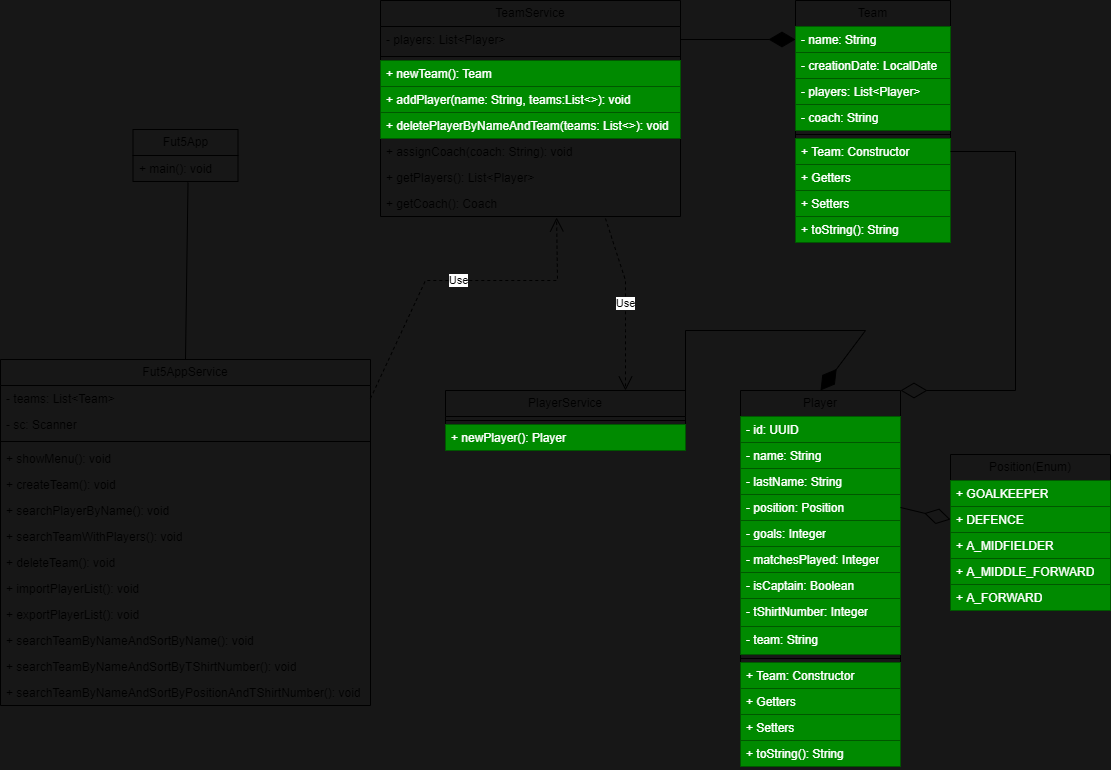

The diagram above was exported from draw.io. Its source (the exported page's mxGraphModel, read from the mxfile embedded in the PNG):
<mxGraphModel dx="-153" dy="748" grid="1" gridSize="10" guides="1" tooltips="1" connect="1" arrows="1" fold="1" page="1" pageScale="1" pageWidth="1169" pageHeight="827" background="#171717" math="0" shadow="0">
  <root>
    <mxCell id="0" />
    <mxCell id="1" parent="0" />
    <mxCell id="2" value="Fut5AppService" style="swimlane;fontStyle=0;childLayout=stackLayout;horizontal=1;startSize=26;fillColor=none;horizontalStack=0;resizeParent=1;resizeParentMax=0;resizeLast=0;collapsible=1;marginBottom=0;whiteSpace=wrap;html=1;" parent="1" vertex="1">
      <mxGeometry x="1210" y="379" width="370" height="346" as="geometry" />
    </mxCell>
    <mxCell id="3" value="- teams: List&amp;lt;Team&amp;gt;" style="text;strokeColor=none;fillColor=none;align=left;verticalAlign=top;spacingLeft=4;spacingRight=4;overflow=hidden;rotatable=0;points=[[0,0.5],[1,0.5]];portConstraint=eastwest;whiteSpace=wrap;html=1;" parent="2" vertex="1">
      <mxGeometry y="26" width="370" height="26" as="geometry" />
    </mxCell>
    <mxCell id="4" value="- sc: Scanner" style="text;strokeColor=none;fillColor=none;align=left;verticalAlign=top;spacingLeft=4;spacingRight=4;overflow=hidden;rotatable=0;points=[[0,0.5],[1,0.5]];portConstraint=eastwest;whiteSpace=wrap;html=1;" parent="2" vertex="1">
      <mxGeometry y="52" width="370" height="26" as="geometry" />
    </mxCell>
    <mxCell id="5" value="" style="line;strokeWidth=1;fillColor=none;align=left;verticalAlign=middle;spacingTop=-1;spacingLeft=3;spacingRight=3;rotatable=0;labelPosition=right;points=[];portConstraint=eastwest;strokeColor=inherit;" parent="2" vertex="1">
      <mxGeometry y="78" width="370" height="8" as="geometry" />
    </mxCell>
    <mxCell id="6" value="+ showMenu(): void" style="text;strokeColor=none;fillColor=none;align=left;verticalAlign=top;spacingLeft=4;spacingRight=4;overflow=hidden;rotatable=0;points=[[0,0.5],[1,0.5]];portConstraint=eastwest;whiteSpace=wrap;html=1;" parent="2" vertex="1">
      <mxGeometry y="86" width="370" height="26" as="geometry" />
    </mxCell>
    <mxCell id="7" value="+ createTeam(): void" style="text;strokeColor=none;fillColor=none;align=left;verticalAlign=top;spacingLeft=4;spacingRight=4;overflow=hidden;rotatable=0;points=[[0,0.5],[1,0.5]];portConstraint=eastwest;whiteSpace=wrap;html=1;" parent="2" vertex="1">
      <mxGeometry y="112" width="370" height="26" as="geometry" />
    </mxCell>
    <mxCell id="8" value="+ searchPlayerByName(): void" style="text;strokeColor=none;fillColor=none;align=left;verticalAlign=top;spacingLeft=4;spacingRight=4;overflow=hidden;rotatable=0;points=[[0,0.5],[1,0.5]];portConstraint=eastwest;whiteSpace=wrap;html=1;" parent="2" vertex="1">
      <mxGeometry y="138" width="370" height="26" as="geometry" />
    </mxCell>
    <mxCell id="9" value="+ searchTeamWithPlayers(): void" style="text;strokeColor=none;fillColor=none;align=left;verticalAlign=top;spacingLeft=4;spacingRight=4;overflow=hidden;rotatable=0;points=[[0,0.5],[1,0.5]];portConstraint=eastwest;whiteSpace=wrap;html=1;" parent="2" vertex="1">
      <mxGeometry y="164" width="370" height="26" as="geometry" />
    </mxCell>
    <mxCell id="10" value="+ deleteTeam(): void" style="text;strokeColor=none;fillColor=none;align=left;verticalAlign=top;spacingLeft=4;spacingRight=4;overflow=hidden;rotatable=0;points=[[0,0.5],[1,0.5]];portConstraint=eastwest;whiteSpace=wrap;html=1;" parent="2" vertex="1">
      <mxGeometry y="190" width="370" height="26" as="geometry" />
    </mxCell>
    <mxCell id="11" value="+ importPlayerList(): void" style="text;strokeColor=none;fillColor=none;align=left;verticalAlign=top;spacingLeft=4;spacingRight=4;overflow=hidden;rotatable=0;points=[[0,0.5],[1,0.5]];portConstraint=eastwest;whiteSpace=wrap;html=1;" parent="2" vertex="1">
      <mxGeometry y="216" width="370" height="26" as="geometry" />
    </mxCell>
    <mxCell id="12" value="+ exportPlayerList(): void" style="text;strokeColor=none;fillColor=none;align=left;verticalAlign=top;spacingLeft=4;spacingRight=4;overflow=hidden;rotatable=0;points=[[0,0.5],[1,0.5]];portConstraint=eastwest;whiteSpace=wrap;html=1;" parent="2" vertex="1">
      <mxGeometry y="242" width="370" height="26" as="geometry" />
    </mxCell>
    <mxCell id="13" value="+ searchTeamByNameAndSortByName(): void" style="text;strokeColor=none;fillColor=none;align=left;verticalAlign=top;spacingLeft=4;spacingRight=4;overflow=hidden;rotatable=0;points=[[0,0.5],[1,0.5]];portConstraint=eastwest;whiteSpace=wrap;html=1;" parent="2" vertex="1">
      <mxGeometry y="268" width="370" height="26" as="geometry" />
    </mxCell>
    <mxCell id="14" value="+ searchTeamByNameAndSortByTShirtNumber(): void" style="text;strokeColor=none;fillColor=none;align=left;verticalAlign=top;spacingLeft=4;spacingRight=4;overflow=hidden;rotatable=0;points=[[0,0.5],[1,0.5]];portConstraint=eastwest;whiteSpace=wrap;html=1;" parent="2" vertex="1">
      <mxGeometry y="294" width="370" height="26" as="geometry" />
    </mxCell>
    <mxCell id="15" value="+ searchTeamByNameAndSortByPositionAndTShirtNumber(): void" style="text;strokeColor=none;fillColor=none;align=left;verticalAlign=top;spacingLeft=4;spacingRight=4;overflow=hidden;rotatable=0;points=[[0,0.5],[1,0.5]];portConstraint=eastwest;whiteSpace=wrap;html=1;" parent="2" vertex="1">
      <mxGeometry y="320" width="370" height="26" as="geometry" />
    </mxCell>
    <mxCell id="16" value="Team" style="swimlane;fontStyle=0;childLayout=stackLayout;horizontal=1;startSize=26;fillColor=none;horizontalStack=0;resizeParent=1;resizeParentMax=0;resizeLast=0;collapsible=1;marginBottom=0;whiteSpace=wrap;html=1;" parent="1" vertex="1">
      <mxGeometry x="2005" y="20" width="155" height="242" as="geometry" />
    </mxCell>
    <mxCell id="17" value="- name: String" style="text;strokeColor=#005700;fillColor=#008a00;align=left;verticalAlign=top;spacingLeft=4;spacingRight=4;overflow=hidden;rotatable=0;points=[[0,0.5],[1,0.5]];portConstraint=eastwest;whiteSpace=wrap;html=1;fontColor=#ffffff;" parent="16" vertex="1">
      <mxGeometry y="26" width="155" height="26" as="geometry" />
    </mxCell>
    <mxCell id="18" value="- creationDate: LocalDate" style="text;strokeColor=#005700;fillColor=#008a00;align=left;verticalAlign=top;spacingLeft=4;spacingRight=4;overflow=hidden;rotatable=0;points=[[0,0.5],[1,0.5]];portConstraint=eastwest;whiteSpace=wrap;html=1;fontColor=#ffffff;" parent="16" vertex="1">
      <mxGeometry y="52" width="155" height="26" as="geometry" />
    </mxCell>
    <mxCell id="19" value="- players: List&amp;lt;Player&amp;gt;" style="text;strokeColor=#005700;fillColor=#008a00;align=left;verticalAlign=top;spacingLeft=4;spacingRight=4;overflow=hidden;rotatable=0;points=[[0,0.5],[1,0.5]];portConstraint=eastwest;whiteSpace=wrap;html=1;fontColor=#ffffff;" parent="16" vertex="1">
      <mxGeometry y="78" width="155" height="26" as="geometry" />
    </mxCell>
    <mxCell id="20" value="- coach: String" style="text;strokeColor=#005700;fillColor=#008a00;align=left;verticalAlign=top;spacingLeft=4;spacingRight=4;overflow=hidden;rotatable=0;points=[[0,0.5],[1,0.5]];portConstraint=eastwest;whiteSpace=wrap;html=1;fontColor=#ffffff;" parent="16" vertex="1">
      <mxGeometry y="104" width="155" height="26" as="geometry" />
    </mxCell>
    <mxCell id="21" value="" style="line;strokeWidth=1;fillColor=none;align=left;verticalAlign=middle;spacingTop=-1;spacingLeft=3;spacingRight=3;rotatable=0;labelPosition=right;points=[];portConstraint=eastwest;strokeColor=inherit;" parent="16" vertex="1">
      <mxGeometry y="130" width="155" height="8" as="geometry" />
    </mxCell>
    <mxCell id="22" value="+ Team: Constructor&amp;nbsp;" style="text;strokeColor=#005700;fillColor=#008a00;align=left;verticalAlign=top;spacingLeft=4;spacingRight=4;overflow=hidden;rotatable=0;points=[[0,0.5],[1,0.5]];portConstraint=eastwest;whiteSpace=wrap;html=1;fontColor=#ffffff;" parent="16" vertex="1">
      <mxGeometry y="138" width="155" height="26" as="geometry" />
    </mxCell>
    <mxCell id="23" value="+ Getters" style="text;strokeColor=#005700;fillColor=#008a00;align=left;verticalAlign=top;spacingLeft=4;spacingRight=4;overflow=hidden;rotatable=0;points=[[0,0.5],[1,0.5]];portConstraint=eastwest;whiteSpace=wrap;html=1;fontColor=#ffffff;" parent="16" vertex="1">
      <mxGeometry y="164" width="155" height="26" as="geometry" />
    </mxCell>
    <mxCell id="24" value="+ Setters" style="text;strokeColor=#005700;fillColor=#008a00;align=left;verticalAlign=top;spacingLeft=4;spacingRight=4;overflow=hidden;rotatable=0;points=[[0,0.5],[1,0.5]];portConstraint=eastwest;whiteSpace=wrap;html=1;fontColor=#ffffff;" parent="16" vertex="1">
      <mxGeometry y="190" width="155" height="26" as="geometry" />
    </mxCell>
    <mxCell id="25" value="+ toString(): String" style="text;strokeColor=#005700;fillColor=#008a00;align=left;verticalAlign=top;spacingLeft=4;spacingRight=4;overflow=hidden;rotatable=0;points=[[0,0.5],[1,0.5]];portConstraint=eastwest;whiteSpace=wrap;html=1;fontColor=#ffffff;" parent="16" vertex="1">
      <mxGeometry y="216" width="155" height="26" as="geometry" />
    </mxCell>
    <mxCell id="26" value="Use" style="endArrow=open;endSize=12;dashed=1;html=1;rounded=0;exitX=1;exitY=0.5;exitDx=0;exitDy=0;entryX=0.587;entryY=1.038;entryDx=0;entryDy=0;entryPerimeter=0;" parent="1" source="3" target="34" edge="1">
      <mxGeometry width="160" relative="1" as="geometry">
        <mxPoint x="1595" y="300" as="sourcePoint" />
        <mxPoint x="1815" y="280" as="targetPoint" />
        <Array as="points">
          <mxPoint x="1635" y="300" />
          <mxPoint x="1767" y="300" />
        </Array>
      </mxGeometry>
    </mxCell>
    <mxCell id="27" value="TeamService" style="swimlane;fontStyle=0;childLayout=stackLayout;horizontal=1;startSize=26;fillColor=none;horizontalStack=0;resizeParent=1;resizeParentMax=0;resizeLast=0;collapsible=1;marginBottom=0;whiteSpace=wrap;html=1;" parent="1" vertex="1">
      <mxGeometry x="1590" y="20" width="300" height="216" as="geometry" />
    </mxCell>
    <mxCell id="28" value="- players: List&amp;lt;Player&amp;gt;" style="text;strokeColor=none;fillColor=none;align=left;verticalAlign=top;spacingLeft=4;spacingRight=4;overflow=hidden;rotatable=0;points=[[0,0.5],[1,0.5]];portConstraint=eastwest;whiteSpace=wrap;html=1;" parent="27" vertex="1">
      <mxGeometry y="26" width="300" height="26" as="geometry" />
    </mxCell>
    <mxCell id="29" value="" style="line;strokeWidth=1;fillColor=none;align=left;verticalAlign=middle;spacingTop=-1;spacingLeft=3;spacingRight=3;rotatable=0;labelPosition=right;points=[];portConstraint=eastwest;strokeColor=inherit;" parent="27" vertex="1">
      <mxGeometry y="52" width="300" height="8" as="geometry" />
    </mxCell>
    <mxCell id="67" value="+ newTeam(): Team&amp;nbsp;" style="text;strokeColor=#005700;fillColor=#008a00;align=left;verticalAlign=top;spacingLeft=4;spacingRight=4;overflow=hidden;rotatable=0;points=[[0,0.5],[1,0.5]];portConstraint=eastwest;whiteSpace=wrap;html=1;fontColor=#ffffff;" parent="27" vertex="1">
      <mxGeometry y="60" width="300" height="26" as="geometry" />
    </mxCell>
    <mxCell id="30" value="+ addPlayer(name: String, teams:List&amp;lt;&amp;gt;): void&amp;nbsp;" style="text;strokeColor=#005700;fillColor=#008a00;align=left;verticalAlign=top;spacingLeft=4;spacingRight=4;overflow=hidden;rotatable=0;points=[[0,0.5],[1,0.5]];portConstraint=eastwest;whiteSpace=wrap;html=1;fontColor=#ffffff;" parent="27" vertex="1">
      <mxGeometry y="86" width="300" height="26" as="geometry" />
    </mxCell>
    <mxCell id="31" value="+ deletePlayerByNameAndTeam(teams: List&amp;lt;&amp;gt;): void&amp;nbsp;" style="text;strokeColor=#005700;fillColor=#008a00;align=left;verticalAlign=top;spacingLeft=4;spacingRight=4;overflow=hidden;rotatable=0;points=[[0,0.5],[1,0.5]];portConstraint=eastwest;whiteSpace=wrap;html=1;fontColor=#ffffff;" parent="27" vertex="1">
      <mxGeometry y="112" width="300" height="26" as="geometry" />
    </mxCell>
    <mxCell id="32" value="+ assignCoach(coach: String): void&amp;nbsp;" style="text;strokeColor=none;fillColor=none;align=left;verticalAlign=top;spacingLeft=4;spacingRight=4;overflow=hidden;rotatable=0;points=[[0,0.5],[1,0.5]];portConstraint=eastwest;whiteSpace=wrap;html=1;" parent="27" vertex="1">
      <mxGeometry y="138" width="300" height="26" as="geometry" />
    </mxCell>
    <mxCell id="33" value="+ getPlayers(): List&amp;lt;Player&amp;gt;" style="text;strokeColor=none;fillColor=none;align=left;verticalAlign=top;spacingLeft=4;spacingRight=4;overflow=hidden;rotatable=0;points=[[0,0.5],[1,0.5]];portConstraint=eastwest;whiteSpace=wrap;html=1;" parent="27" vertex="1">
      <mxGeometry y="164" width="300" height="26" as="geometry" />
    </mxCell>
    <mxCell id="34" value="+ getCoach(): Coach" style="text;strokeColor=none;fillColor=none;align=left;verticalAlign=top;spacingLeft=4;spacingRight=4;overflow=hidden;rotatable=0;points=[[0,0.5],[1,0.5]];portConstraint=eastwest;whiteSpace=wrap;html=1;" parent="27" vertex="1">
      <mxGeometry y="190" width="300" height="26" as="geometry" />
    </mxCell>
    <mxCell id="35" value="" style="endArrow=diamondThin;endFill=0;endSize=24;html=1;rounded=0;exitX=1;exitY=0.5;exitDx=0;exitDy=0;entryX=1;entryY=0;entryDx=0;entryDy=0;" parent="1" source="22" target="36" edge="1">
      <mxGeometry width="160" relative="1" as="geometry">
        <mxPoint x="1735" y="320" as="sourcePoint" />
        <mxPoint x="2077" y="360" as="targetPoint" />
        <Array as="points">
          <mxPoint x="2225" y="171" />
          <mxPoint x="2225" y="410" />
        </Array>
      </mxGeometry>
    </mxCell>
    <mxCell id="36" value="Player" style="swimlane;fontStyle=0;childLayout=stackLayout;horizontal=1;startSize=26;fillColor=none;horizontalStack=0;resizeParent=1;resizeParentMax=0;resizeLast=0;collapsible=1;marginBottom=0;whiteSpace=wrap;html=1;" parent="1" vertex="1">
      <mxGeometry x="1950" y="410" width="160" height="376" as="geometry" />
    </mxCell>
    <mxCell id="37" value="- id: UUID" style="text;strokeColor=#005700;fillColor=#008a00;align=left;verticalAlign=top;spacingLeft=4;spacingRight=4;overflow=hidden;rotatable=0;points=[[0,0.5],[1,0.5]];portConstraint=eastwest;whiteSpace=wrap;html=1;fontColor=#ffffff;" parent="36" vertex="1">
      <mxGeometry y="26" width="160" height="26" as="geometry" />
    </mxCell>
    <mxCell id="38" value="- name: String" style="text;strokeColor=#005700;fillColor=#008a00;align=left;verticalAlign=top;spacingLeft=4;spacingRight=4;overflow=hidden;rotatable=0;points=[[0,0.5],[1,0.5]];portConstraint=eastwest;whiteSpace=wrap;html=1;fontColor=#ffffff;" parent="36" vertex="1">
      <mxGeometry y="52" width="160" height="26" as="geometry" />
    </mxCell>
    <mxCell id="39" value="- lastName: String" style="text;strokeColor=#005700;fillColor=#008a00;align=left;verticalAlign=top;spacingLeft=4;spacingRight=4;overflow=hidden;rotatable=0;points=[[0,0.5],[1,0.5]];portConstraint=eastwest;whiteSpace=wrap;html=1;fontColor=#ffffff;" parent="36" vertex="1">
      <mxGeometry y="78" width="160" height="26" as="geometry" />
    </mxCell>
    <mxCell id="40" value="- position: Position" style="text;strokeColor=#005700;fillColor=#008a00;align=left;verticalAlign=top;spacingLeft=4;spacingRight=4;overflow=hidden;rotatable=0;points=[[0,0.5],[1,0.5]];portConstraint=eastwest;whiteSpace=wrap;html=1;fontColor=#ffffff;" parent="36" vertex="1">
      <mxGeometry y="104" width="160" height="26" as="geometry" />
    </mxCell>
    <mxCell id="41" value="- goals: Integer" style="text;strokeColor=#005700;fillColor=#008a00;align=left;verticalAlign=top;spacingLeft=4;spacingRight=4;overflow=hidden;rotatable=0;points=[[0,0.5],[1,0.5]];portConstraint=eastwest;whiteSpace=wrap;html=1;fontColor=#ffffff;" parent="36" vertex="1">
      <mxGeometry y="130" width="160" height="26" as="geometry" />
    </mxCell>
    <mxCell id="42" value="- matchesPlayed: Integer" style="text;strokeColor=#005700;fillColor=#008a00;align=left;verticalAlign=top;spacingLeft=4;spacingRight=4;overflow=hidden;rotatable=0;points=[[0,0.5],[1,0.5]];portConstraint=eastwest;whiteSpace=wrap;html=1;fontColor=#ffffff;" parent="36" vertex="1">
      <mxGeometry y="156" width="160" height="26" as="geometry" />
    </mxCell>
    <mxCell id="43" value="- isCaptain: Boolean" style="text;strokeColor=#005700;fillColor=#008a00;align=left;verticalAlign=top;spacingLeft=4;spacingRight=4;overflow=hidden;rotatable=0;points=[[0,0.5],[1,0.5]];portConstraint=eastwest;whiteSpace=wrap;html=1;fontColor=#ffffff;" parent="36" vertex="1">
      <mxGeometry y="182" width="160" height="26" as="geometry" />
    </mxCell>
    <mxCell id="44" value="- tShirtNumber: Integer" style="text;strokeColor=#005700;fillColor=#008a00;align=left;verticalAlign=top;spacingLeft=4;spacingRight=4;overflow=hidden;rotatable=0;points=[[0,0.5],[1,0.5]];portConstraint=eastwest;whiteSpace=wrap;html=1;fontColor=#ffffff;" parent="36" vertex="1">
      <mxGeometry y="208" width="160" height="28" as="geometry" />
    </mxCell>
    <mxCell id="45" value="- team: String" style="text;strokeColor=#005700;fillColor=#008a00;align=left;verticalAlign=top;spacingLeft=4;spacingRight=4;overflow=hidden;rotatable=0;points=[[0,0.5],[1,0.5]];portConstraint=eastwest;whiteSpace=wrap;html=1;fontColor=#ffffff;" parent="36" vertex="1">
      <mxGeometry y="236" width="160" height="28" as="geometry" />
    </mxCell>
    <mxCell id="46" value="" style="line;strokeWidth=1;fillColor=none;align=left;verticalAlign=middle;spacingTop=-1;spacingLeft=3;spacingRight=3;rotatable=0;labelPosition=right;points=[];portConstraint=eastwest;strokeColor=inherit;" parent="36" vertex="1">
      <mxGeometry y="264" width="160" height="8" as="geometry" />
    </mxCell>
    <mxCell id="47" value="+ Team: Constructor&amp;nbsp;" style="text;strokeColor=#005700;fillColor=#008a00;align=left;verticalAlign=top;spacingLeft=4;spacingRight=4;overflow=hidden;rotatable=0;points=[[0,0.5],[1,0.5]];portConstraint=eastwest;whiteSpace=wrap;html=1;fontColor=#ffffff;" parent="36" vertex="1">
      <mxGeometry y="272" width="160" height="26" as="geometry" />
    </mxCell>
    <mxCell id="48" value="+ Getters" style="text;strokeColor=#005700;fillColor=#008a00;align=left;verticalAlign=top;spacingLeft=4;spacingRight=4;overflow=hidden;rotatable=0;points=[[0,0.5],[1,0.5]];portConstraint=eastwest;whiteSpace=wrap;html=1;fontColor=#ffffff;" parent="36" vertex="1">
      <mxGeometry y="298" width="160" height="26" as="geometry" />
    </mxCell>
    <mxCell id="49" value="+ Setters" style="text;strokeColor=#005700;fillColor=#008a00;align=left;verticalAlign=top;spacingLeft=4;spacingRight=4;overflow=hidden;rotatable=0;points=[[0,0.5],[1,0.5]];portConstraint=eastwest;whiteSpace=wrap;html=1;fontColor=#ffffff;" parent="36" vertex="1">
      <mxGeometry y="324" width="160" height="26" as="geometry" />
    </mxCell>
    <mxCell id="50" value="+ toString(): String" style="text;strokeColor=#005700;fillColor=#008a00;align=left;verticalAlign=top;spacingLeft=4;spacingRight=4;overflow=hidden;rotatable=0;points=[[0,0.5],[1,0.5]];portConstraint=eastwest;whiteSpace=wrap;html=1;fontColor=#ffffff;" parent="36" vertex="1">
      <mxGeometry y="350" width="160" height="26" as="geometry" />
    </mxCell>
    <mxCell id="51" value="Position(Enum)" style="swimlane;fontStyle=0;childLayout=stackLayout;horizontal=1;startSize=26;fillColor=none;horizontalStack=0;resizeParent=1;resizeParentMax=0;resizeLast=0;collapsible=1;marginBottom=0;whiteSpace=wrap;html=1;" parent="1" vertex="1">
      <mxGeometry x="2160" y="474" width="160" height="156" as="geometry" />
    </mxCell>
    <mxCell id="52" value="+ GOALKEEPER" style="text;strokeColor=#005700;fillColor=#008a00;align=left;verticalAlign=top;spacingLeft=4;spacingRight=4;overflow=hidden;rotatable=0;points=[[0,0.5],[1,0.5]];portConstraint=eastwest;whiteSpace=wrap;html=1;fontColor=#ffffff;" parent="51" vertex="1">
      <mxGeometry y="26" width="160" height="26" as="geometry" />
    </mxCell>
    <mxCell id="53" value="+ DEFENCE" style="text;strokeColor=#005700;fillColor=#008a00;align=left;verticalAlign=top;spacingLeft=4;spacingRight=4;overflow=hidden;rotatable=0;points=[[0,0.5],[1,0.5]];portConstraint=eastwest;whiteSpace=wrap;html=1;fontColor=#ffffff;" parent="51" vertex="1">
      <mxGeometry y="52" width="160" height="26" as="geometry" />
    </mxCell>
    <mxCell id="54" value="+ A_MIDFIELDER" style="text;strokeColor=#005700;fillColor=#008a00;align=left;verticalAlign=top;spacingLeft=4;spacingRight=4;overflow=hidden;rotatable=0;points=[[0,0.5],[1,0.5]];portConstraint=eastwest;whiteSpace=wrap;html=1;fontColor=#ffffff;" parent="51" vertex="1">
      <mxGeometry y="78" width="160" height="26" as="geometry" />
    </mxCell>
    <mxCell id="55" value="+ A_MIDDLE_FORWARD" style="text;strokeColor=#005700;fillColor=#008a00;align=left;verticalAlign=top;spacingLeft=4;spacingRight=4;overflow=hidden;rotatable=0;points=[[0,0.5],[1,0.5]];portConstraint=eastwest;whiteSpace=wrap;html=1;fontColor=#ffffff;" parent="51" vertex="1">
      <mxGeometry y="104" width="160" height="26" as="geometry" />
    </mxCell>
    <mxCell id="56" value="+ A_FORWARD" style="text;strokeColor=#005700;fillColor=#008a00;align=left;verticalAlign=top;spacingLeft=4;spacingRight=4;overflow=hidden;rotatable=0;points=[[0,0.5],[1,0.5]];portConstraint=eastwest;whiteSpace=wrap;html=1;fontColor=#ffffff;" parent="51" vertex="1">
      <mxGeometry y="130" width="160" height="26" as="geometry" />
    </mxCell>
    <mxCell id="57" value="PlayerService" style="swimlane;fontStyle=0;childLayout=stackLayout;horizontal=1;startSize=26;fillColor=none;horizontalStack=0;resizeParent=1;resizeParentMax=0;resizeLast=0;collapsible=1;marginBottom=0;whiteSpace=wrap;html=1;" parent="1" vertex="1">
      <mxGeometry x="1655" y="410" width="240" height="60" as="geometry" />
    </mxCell>
    <mxCell id="58" value="" style="line;strokeWidth=1;fillColor=none;align=left;verticalAlign=middle;spacingTop=-1;spacingLeft=3;spacingRight=3;rotatable=0;labelPosition=right;points=[];portConstraint=eastwest;strokeColor=inherit;" parent="57" vertex="1">
      <mxGeometry y="26" width="240" height="8" as="geometry" />
    </mxCell>
    <mxCell id="59" value="+ newPlayer(): Player&amp;nbsp;" style="text;strokeColor=#005700;fillColor=#008a00;align=left;verticalAlign=top;spacingLeft=4;spacingRight=4;overflow=hidden;rotatable=0;points=[[0,0.5],[1,0.5]];portConstraint=eastwest;whiteSpace=wrap;html=1;fontColor=#ffffff;" parent="57" vertex="1">
      <mxGeometry y="34" width="240" height="26" as="geometry" />
    </mxCell>
    <mxCell id="60" value="Use" style="endArrow=open;endSize=12;dashed=1;html=1;rounded=0;exitX=0.75;exitY=1.077;exitDx=0;exitDy=0;entryX=0.75;entryY=0;entryDx=0;entryDy=0;exitPerimeter=0;" parent="1" source="34" target="57" edge="1">
      <mxGeometry width="160" relative="1" as="geometry">
        <mxPoint x="1855" y="280" as="sourcePoint" />
        <mxPoint x="2089" y="285" as="targetPoint" />
        <Array as="points">
          <mxPoint x="1835" y="300" />
          <mxPoint x="1835" y="350" />
        </Array>
      </mxGeometry>
    </mxCell>
    <mxCell id="61" value="" style="endArrow=diamondThin;endFill=0;endSize=24;html=1;rounded=0;entryX=0;entryY=0.5;entryDx=0;entryDy=0;exitX=1;exitY=0.5;exitDx=0;exitDy=0;" parent="1" source="40" target="53" edge="1">
      <mxGeometry width="160" relative="1" as="geometry">
        <mxPoint x="1765" y="550" as="sourcePoint" />
        <mxPoint x="1925" y="550" as="targetPoint" />
      </mxGeometry>
    </mxCell>
    <mxCell id="62" value="" style="endArrow=diamondThin;endFill=1;endSize=24;html=1;rounded=0;exitX=1;exitY=0.5;exitDx=0;exitDy=0;entryX=0;entryY=0.5;entryDx=0;entryDy=0;" parent="1" source="28" target="17" edge="1">
      <mxGeometry width="160" relative="1" as="geometry">
        <mxPoint x="1825" y="390" as="sourcePoint" />
        <mxPoint x="1985" y="390" as="targetPoint" />
      </mxGeometry>
    </mxCell>
    <mxCell id="63" value="" style="endArrow=diamondThin;endFill=1;endSize=24;html=1;rounded=0;exitX=1;exitY=0.25;exitDx=0;exitDy=0;entryX=0.5;entryY=0;entryDx=0;entryDy=0;" parent="1" source="57" target="36" edge="1">
      <mxGeometry width="160" relative="1" as="geometry">
        <mxPoint x="1905" y="69" as="sourcePoint" />
        <mxPoint x="2015" y="69" as="targetPoint" />
        <Array as="points">
          <mxPoint x="1895" y="350" />
          <mxPoint x="2075" y="350" />
        </Array>
      </mxGeometry>
    </mxCell>
    <mxCell id="64" value="Fut5App" style="swimlane;fontStyle=0;childLayout=stackLayout;horizontal=1;startSize=26;fillColor=none;horizontalStack=0;resizeParent=1;resizeParentMax=0;resizeLast=0;collapsible=1;marginBottom=0;whiteSpace=wrap;html=1;" parent="1" vertex="1">
      <mxGeometry x="1342.5" y="149" width="105" height="52" as="geometry" />
    </mxCell>
    <mxCell id="65" value="+ main(): void" style="text;strokeColor=none;fillColor=none;align=left;verticalAlign=top;spacingLeft=4;spacingRight=4;overflow=hidden;rotatable=0;points=[[0,0.5],[1,0.5]];portConstraint=eastwest;whiteSpace=wrap;html=1;" parent="64" vertex="1">
      <mxGeometry y="26" width="105" height="26" as="geometry" />
    </mxCell>
    <mxCell id="66" value="" style="endArrow=none;html=1;rounded=0;entryX=0.524;entryY=1.038;entryDx=0;entryDy=0;entryPerimeter=0;exitX=0.5;exitY=0;exitDx=0;exitDy=0;" parent="1" source="2" target="65" edge="1">
      <mxGeometry width="50" height="50" relative="1" as="geometry">
        <mxPoint x="1730" y="439" as="sourcePoint" />
        <mxPoint x="1780" y="389" as="targetPoint" />
      </mxGeometry>
    </mxCell>
  </root>
</mxGraphModel>